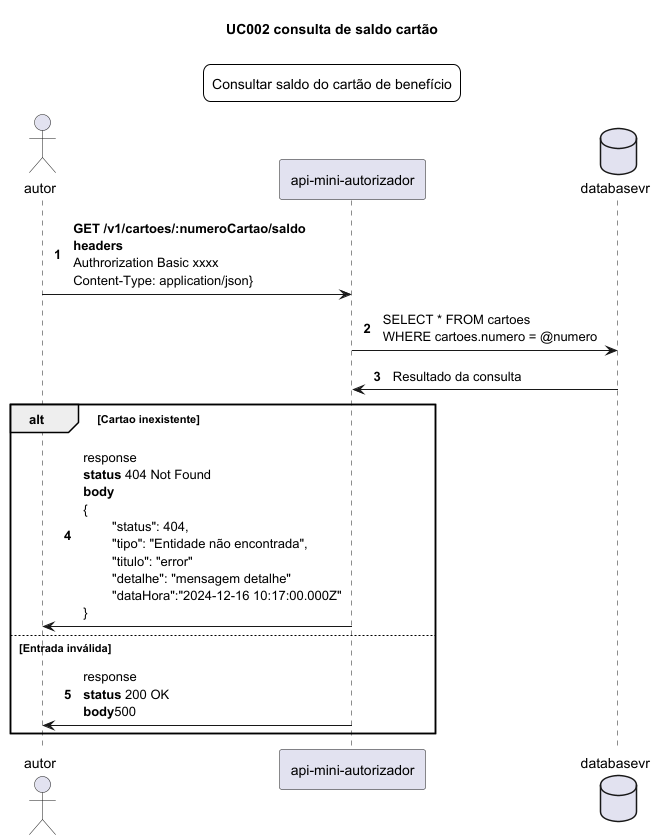

The diagram above was rendered by PlantUML. Its source (embedded in the PNG):
@startuml criar cartão 
skinparam LegendBackgroundColor #white
skinparam padding 4
title UC002 consulta de saldo cartão
legend top
    Consultar saldo do cartão de benefício
end legend

actor autor
participant "api-mini-autorizador" as apiMiniAutorizador
database "databasevr" as database

autonumber

autor -> apiMiniAutorizador: **GET /v1/cartoes/:numeroCartao/saldo**\n**headers**\nAuthrorization Basic xxxx\nContent-Type: application/json}

apiMiniAutorizador -> database: SELECT * FROM cartoes\nWHERE cartoes.numero = @numero
database -> apiMiniAutorizador: Resultado da consulta

alt Cartao inexistente
    apiMiniAutorizador -> autor: response\n**status** 404 Not Found\n**body**\n{\n\t"status": 404,\n\t"tipo": "Entidade não encontrada",\n\t"titulo": "error"\n\t"detalhe": "mensagem detalhe"\n\t"dataHora":"2024-12-16 10:17:00.000Z"\n}
else Entrada inválida
    apiMiniAutorizador -> autor: response\n**status** 200 OK\n**body**500
end

@enduml